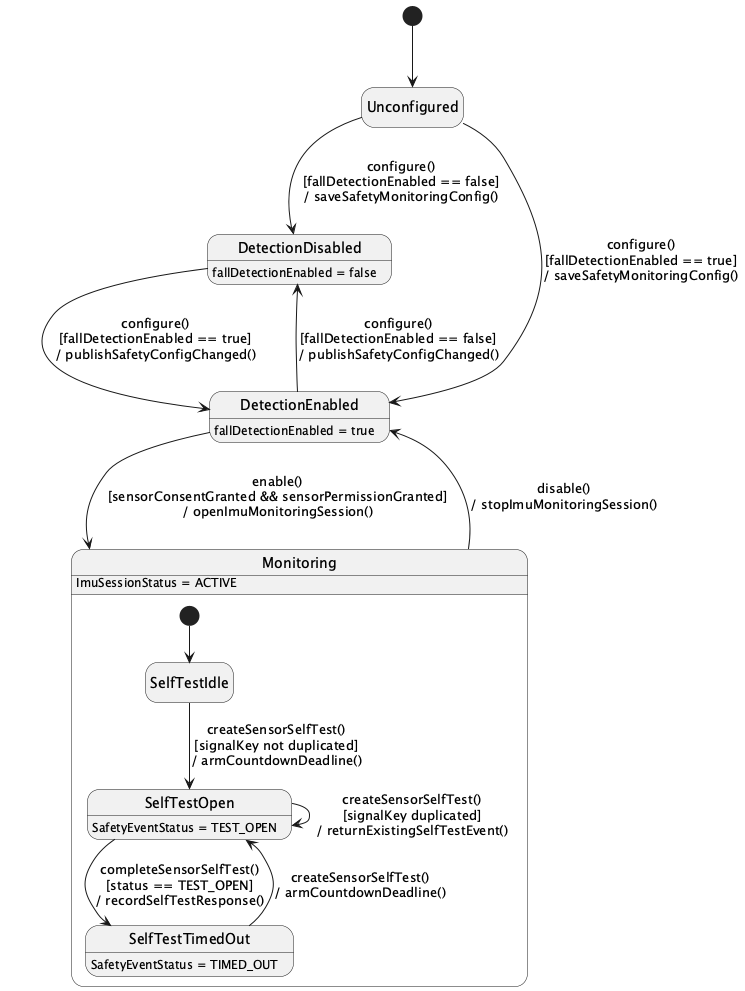

The diagram above was rendered by PlantUML. Its source (embedded in the PNG):
@startuml StateChartDiagram_01FallDetectionConsentConfigurationandSelfTest
hide empty description
[*] --> Unconfigured

Unconfigured --> DetectionDisabled : configure()\n[fallDetectionEnabled == false]\n/ saveSafetyMonitoringConfig()
Unconfigured --> DetectionEnabled : configure()\n[fallDetectionEnabled == true]\n/ saveSafetyMonitoringConfig()
DetectionDisabled --> DetectionEnabled : configure()\n[fallDetectionEnabled == true]\n/ publishSafetyConfigChanged()
DetectionEnabled --> DetectionDisabled : configure()\n[fallDetectionEnabled == false]\n/ publishSafetyConfigChanged()

DetectionEnabled --> Monitoring : enable()\n[sensorConsentGranted && sensorPermissionGranted]\n/ openImuMonitoringSession()
Monitoring --> DetectionEnabled : disable()\n/ stopImuMonitoringSession()

state Monitoring {
  [*] --> SelfTestIdle
  SelfTestIdle --> SelfTestOpen : createSensorSelfTest()\n[signalKey not duplicated]\n/ armCountdownDeadline()
  SelfTestOpen --> SelfTestOpen : createSensorSelfTest()\n[signalKey duplicated]\n/ returnExistingSelfTestEvent()
  SelfTestOpen --> SelfTestTimedOut : completeSensorSelfTest()\n[status == TEST_OPEN]\n/ recordSelfTestResponse()
  SelfTestTimedOut --> SelfTestOpen : createSensorSelfTest()\n/ armCountdownDeadline()
}

DetectionDisabled : fallDetectionEnabled = false
DetectionEnabled : fallDetectionEnabled = true
Monitoring : ImuSessionStatus = ACTIVE
SelfTestOpen : SafetyEventStatus = TEST_OPEN
SelfTestTimedOut : SafetyEventStatus = TIMED_OUT
@enduml